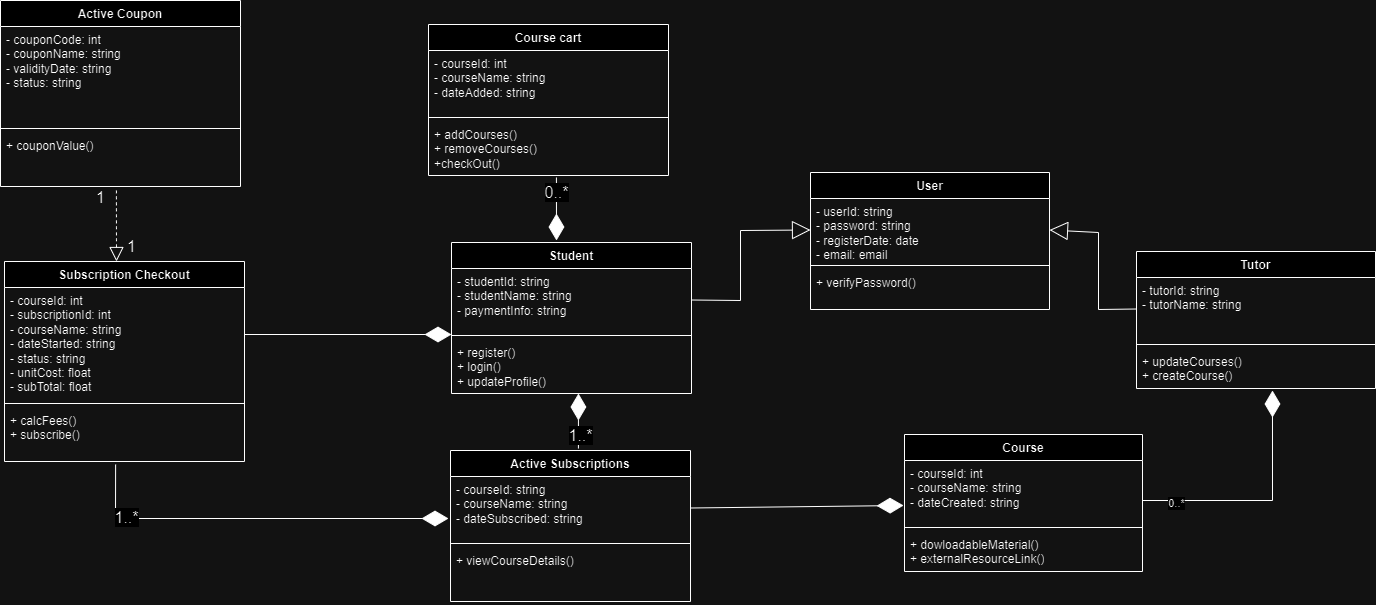

The diagram above was exported from draw.io. Its source (the exported page's mxGraphModel, read from the mxfile embedded in the PNG):
<mxGraphModel dx="2318" dy="924" grid="0" gridSize="10" guides="1" tooltips="1" connect="1" arrows="1" fold="1" page="0" pageScale="1" pageWidth="850" pageHeight="1100" math="0" shadow="0">
  <root>
    <mxCell id="0" />
    <mxCell id="1" parent="0" />
    <mxCell id="Uhy1z8ukq_Fo5KfkUnkJ-3" value="User" style="swimlane;fontStyle=1;align=center;verticalAlign=top;childLayout=stackLayout;horizontal=1;startSize=26;horizontalStack=0;resizeParent=1;resizeParentMax=0;resizeLast=0;collapsible=1;marginBottom=0;whiteSpace=wrap;html=1;" parent="1" vertex="1">
      <mxGeometry x="-23" y="145" width="239" height="137" as="geometry" />
    </mxCell>
    <mxCell id="Uhy1z8ukq_Fo5KfkUnkJ-4" value="- userId: string&lt;br&gt;- password: string&lt;br&gt;- registerDate: date&lt;br&gt;- email: email" style="text;strokeColor=none;fillColor=none;align=left;verticalAlign=top;spacingLeft=4;spacingRight=4;overflow=hidden;rotatable=0;points=[[0,0.5],[1,0.5]];portConstraint=eastwest;whiteSpace=wrap;html=1;" parent="Uhy1z8ukq_Fo5KfkUnkJ-3" vertex="1">
      <mxGeometry y="26" width="239" height="63" as="geometry" />
    </mxCell>
    <mxCell id="Uhy1z8ukq_Fo5KfkUnkJ-5" value="" style="line;strokeWidth=1;fillColor=none;align=left;verticalAlign=middle;spacingTop=-1;spacingLeft=3;spacingRight=3;rotatable=0;labelPosition=right;points=[];portConstraint=eastwest;strokeColor=inherit;" parent="Uhy1z8ukq_Fo5KfkUnkJ-3" vertex="1">
      <mxGeometry y="89" width="239" height="8" as="geometry" />
    </mxCell>
    <mxCell id="Uhy1z8ukq_Fo5KfkUnkJ-6" value="+ verifyPassword()" style="text;strokeColor=none;fillColor=none;align=left;verticalAlign=top;spacingLeft=4;spacingRight=4;overflow=hidden;rotatable=0;points=[[0,0.5],[1,0.5]];portConstraint=eastwest;whiteSpace=wrap;html=1;" parent="Uhy1z8ukq_Fo5KfkUnkJ-3" vertex="1">
      <mxGeometry y="97" width="239" height="40" as="geometry" />
    </mxCell>
    <mxCell id="Uhy1z8ukq_Fo5KfkUnkJ-22" value="" style="endArrow=block;endSize=16;endFill=0;html=1;rounded=0;exitX=0;exitY=0.5;exitDx=0;exitDy=0;entryX=1;entryY=0.5;entryDx=0;entryDy=0;" parent="1" source="Uhy1z8ukq_Fo5KfkUnkJ-9" target="Uhy1z8ukq_Fo5KfkUnkJ-4" edge="1">
      <mxGeometry x="-1" y="-200" width="160" relative="1" as="geometry">
        <mxPoint x="203" y="297" as="sourcePoint" />
        <mxPoint x="243" y="205" as="targetPoint" />
        <Array as="points">
          <mxPoint x="265" y="282" />
          <mxPoint x="265" y="205" />
        </Array>
        <mxPoint x="-140" y="171" as="offset" />
      </mxGeometry>
    </mxCell>
    <mxCell id="Uhy1z8ukq_Fo5KfkUnkJ-8" value="Tutor" style="swimlane;fontStyle=1;align=center;verticalAlign=top;childLayout=stackLayout;horizontal=1;startSize=26;horizontalStack=0;resizeParent=1;resizeParentMax=0;resizeLast=0;collapsible=1;marginBottom=0;whiteSpace=wrap;html=1;" parent="1" vertex="1">
      <mxGeometry x="303" y="224" width="239" height="137" as="geometry" />
    </mxCell>
    <mxCell id="Uhy1z8ukq_Fo5KfkUnkJ-9" value="- tutorId: string&lt;br&gt;- tutorName: string" style="text;strokeColor=none;fillColor=none;align=left;verticalAlign=top;spacingLeft=4;spacingRight=4;overflow=hidden;rotatable=0;points=[[0,0.5],[1,0.5]];portConstraint=eastwest;whiteSpace=wrap;html=1;" parent="Uhy1z8ukq_Fo5KfkUnkJ-8" vertex="1">
      <mxGeometry y="26" width="239" height="63" as="geometry" />
    </mxCell>
    <mxCell id="Uhy1z8ukq_Fo5KfkUnkJ-10" value="" style="line;strokeWidth=1;fillColor=none;align=left;verticalAlign=middle;spacingTop=-1;spacingLeft=3;spacingRight=3;rotatable=0;labelPosition=right;points=[];portConstraint=eastwest;strokeColor=inherit;" parent="Uhy1z8ukq_Fo5KfkUnkJ-8" vertex="1">
      <mxGeometry y="89" width="239" height="8" as="geometry" />
    </mxCell>
    <mxCell id="Uhy1z8ukq_Fo5KfkUnkJ-11" value="+ updateCourses()&lt;br&gt;+ createCourse()" style="text;strokeColor=none;fillColor=none;align=left;verticalAlign=top;spacingLeft=4;spacingRight=4;overflow=hidden;rotatable=0;points=[[0,0.5],[1,0.5]];portConstraint=eastwest;whiteSpace=wrap;html=1;" parent="Uhy1z8ukq_Fo5KfkUnkJ-8" vertex="1">
      <mxGeometry y="97" width="239" height="40" as="geometry" />
    </mxCell>
    <mxCell id="Uhy1z8ukq_Fo5KfkUnkJ-13" value="Student" style="swimlane;fontStyle=1;align=center;verticalAlign=top;childLayout=stackLayout;horizontal=1;startSize=26;horizontalStack=0;resizeParent=1;resizeParentMax=0;resizeLast=0;collapsible=1;marginBottom=0;whiteSpace=wrap;html=1;" parent="1" vertex="1">
      <mxGeometry x="-382" y="215" width="240" height="151" as="geometry" />
    </mxCell>
    <mxCell id="Uhy1z8ukq_Fo5KfkUnkJ-14" value="- studentId: string&lt;br&gt;- studentName: string&lt;br&gt;- paymentInfo: string&lt;br&gt;" style="text;strokeColor=none;fillColor=none;align=left;verticalAlign=top;spacingLeft=4;spacingRight=4;overflow=hidden;rotatable=0;points=[[0,0.5],[1,0.5]];portConstraint=eastwest;whiteSpace=wrap;html=1;" parent="Uhy1z8ukq_Fo5KfkUnkJ-13" vertex="1">
      <mxGeometry y="26" width="240" height="63" as="geometry" />
    </mxCell>
    <mxCell id="Uhy1z8ukq_Fo5KfkUnkJ-15" value="" style="line;strokeWidth=1;fillColor=none;align=left;verticalAlign=middle;spacingTop=-1;spacingLeft=3;spacingRight=3;rotatable=0;labelPosition=right;points=[];portConstraint=eastwest;strokeColor=inherit;" parent="Uhy1z8ukq_Fo5KfkUnkJ-13" vertex="1">
      <mxGeometry y="89" width="240" height="8" as="geometry" />
    </mxCell>
    <mxCell id="Uhy1z8ukq_Fo5KfkUnkJ-16" value="+ register()&lt;br&gt;+ login()&lt;br&gt;+ updateProfile()" style="text;strokeColor=none;fillColor=none;align=left;verticalAlign=top;spacingLeft=4;spacingRight=4;overflow=hidden;rotatable=0;points=[[0,0.5],[1,0.5]];portConstraint=eastwest;whiteSpace=wrap;html=1;" parent="Uhy1z8ukq_Fo5KfkUnkJ-13" vertex="1">
      <mxGeometry y="97" width="240" height="54" as="geometry" />
    </mxCell>
    <mxCell id="Uhy1z8ukq_Fo5KfkUnkJ-21" value="" style="endArrow=block;endSize=16;endFill=0;html=1;rounded=0;exitX=1;exitY=0.5;exitDx=0;exitDy=0;entryX=0;entryY=0.5;entryDx=0;entryDy=0;" parent="1" source="Uhy1z8ukq_Fo5KfkUnkJ-14" target="Uhy1z8ukq_Fo5KfkUnkJ-4" edge="1">
      <mxGeometry x="-1" y="-403" width="160" relative="1" as="geometry">
        <mxPoint x="-49" y="387" as="sourcePoint" />
        <mxPoint x="111" y="387" as="targetPoint" />
        <Array as="points">
          <mxPoint x="-93" y="273" />
          <mxPoint x="-93" y="203" />
        </Array>
        <mxPoint x="-150" y="-30" as="offset" />
      </mxGeometry>
    </mxCell>
    <mxCell id="SIFTcUBS4qaotZHCzAiF-5" value="Course" style="swimlane;fontStyle=1;align=center;verticalAlign=top;childLayout=stackLayout;horizontal=1;startSize=26;horizontalStack=0;resizeParent=1;resizeParentMax=0;resizeLast=0;collapsible=1;marginBottom=0;whiteSpace=wrap;html=1;" parent="1" vertex="1">
      <mxGeometry x="71" y="407" width="238" height="137" as="geometry" />
    </mxCell>
    <mxCell id="SIFTcUBS4qaotZHCzAiF-6" value="- courseId: int&lt;br&gt;- courseName: string&lt;br&gt;- dateCreated: string" style="text;strokeColor=none;fillColor=none;align=left;verticalAlign=top;spacingLeft=4;spacingRight=4;overflow=hidden;rotatable=0;points=[[0,0.5],[1,0.5]];portConstraint=eastwest;whiteSpace=wrap;html=1;" parent="SIFTcUBS4qaotZHCzAiF-5" vertex="1">
      <mxGeometry y="26" width="238" height="63" as="geometry" />
    </mxCell>
    <mxCell id="SIFTcUBS4qaotZHCzAiF-7" value="" style="line;strokeWidth=1;fillColor=none;align=left;verticalAlign=middle;spacingTop=-1;spacingLeft=3;spacingRight=3;rotatable=0;labelPosition=right;points=[];portConstraint=eastwest;strokeColor=inherit;" parent="SIFTcUBS4qaotZHCzAiF-5" vertex="1">
      <mxGeometry y="89" width="238" height="8" as="geometry" />
    </mxCell>
    <mxCell id="SIFTcUBS4qaotZHCzAiF-8" value="+ dowloadableMaterial()&lt;br&gt;+ externalResourceLink()" style="text;strokeColor=none;fillColor=none;align=left;verticalAlign=top;spacingLeft=4;spacingRight=4;overflow=hidden;rotatable=0;points=[[0,0.5],[1,0.5]];portConstraint=eastwest;whiteSpace=wrap;html=1;" parent="SIFTcUBS4qaotZHCzAiF-5" vertex="1">
      <mxGeometry y="97" width="238" height="40" as="geometry" />
    </mxCell>
    <mxCell id="SIFTcUBS4qaotZHCzAiF-13" value="" style="endArrow=diamondThin;endFill=1;endSize=24;html=1;rounded=0;entryX=-0.004;entryY=0.714;entryDx=0;entryDy=0;exitX=1;exitY=0.5;exitDx=0;exitDy=0;entryPerimeter=0;" parent="1" source="SIFTcUBS4qaotZHCzAiF-17" target="SIFTcUBS4qaotZHCzAiF-6" edge="1">
      <mxGeometry width="160" relative="1" as="geometry">
        <mxPoint x="-38" y="627" as="sourcePoint" />
        <mxPoint x="122" y="627" as="targetPoint" />
      </mxGeometry>
    </mxCell>
    <mxCell id="SIFTcUBS4qaotZHCzAiF-14" value="" style="endArrow=diamondThin;endFill=1;endSize=24;html=1;rounded=0;entryX=0.569;entryY=1.05;entryDx=0;entryDy=0;entryPerimeter=0;" parent="1" target="Uhy1z8ukq_Fo5KfkUnkJ-11" edge="1">
      <mxGeometry width="160" relative="1" as="geometry">
        <mxPoint x="309" y="473" as="sourcePoint" />
        <mxPoint x="469" y="473" as="targetPoint" />
        <Array as="points">
          <mxPoint x="439" y="473" />
        </Array>
      </mxGeometry>
    </mxCell>
    <mxCell id="SIFTcUBS4qaotZHCzAiF-15" value="0..*" style="edgeLabel;html=1;align=center;verticalAlign=middle;resizable=0;points=[];" parent="SIFTcUBS4qaotZHCzAiF-14" vertex="1" connectable="0">
      <mxGeometry x="-0.725" y="-2" relative="1" as="geometry">
        <mxPoint as="offset" />
      </mxGeometry>
    </mxCell>
    <mxCell id="SIFTcUBS4qaotZHCzAiF-16" value="Active Subscriptions" style="swimlane;fontStyle=1;align=center;verticalAlign=top;childLayout=stackLayout;horizontal=1;startSize=26;horizontalStack=0;resizeParent=1;resizeParentMax=0;resizeLast=0;collapsible=1;marginBottom=0;whiteSpace=wrap;html=1;" parent="1" vertex="1">
      <mxGeometry x="-383" y="423" width="240" height="151" as="geometry" />
    </mxCell>
    <mxCell id="SIFTcUBS4qaotZHCzAiF-17" value="- courseId: string&lt;br&gt;- courseName: string&lt;br&gt;- dateSubscribed: string" style="text;strokeColor=none;fillColor=none;align=left;verticalAlign=top;spacingLeft=4;spacingRight=4;overflow=hidden;rotatable=0;points=[[0,0.5],[1,0.5]];portConstraint=eastwest;whiteSpace=wrap;html=1;" parent="SIFTcUBS4qaotZHCzAiF-16" vertex="1">
      <mxGeometry y="26" width="240" height="63" as="geometry" />
    </mxCell>
    <mxCell id="SIFTcUBS4qaotZHCzAiF-18" value="" style="line;strokeWidth=1;fillColor=none;align=left;verticalAlign=middle;spacingTop=-1;spacingLeft=3;spacingRight=3;rotatable=0;labelPosition=right;points=[];portConstraint=eastwest;strokeColor=inherit;" parent="SIFTcUBS4qaotZHCzAiF-16" vertex="1">
      <mxGeometry y="89" width="240" height="8" as="geometry" />
    </mxCell>
    <mxCell id="SIFTcUBS4qaotZHCzAiF-19" value="+ viewCourseDetails()" style="text;strokeColor=none;fillColor=none;align=left;verticalAlign=top;spacingLeft=4;spacingRight=4;overflow=hidden;rotatable=0;points=[[0,0.5],[1,0.5]];portConstraint=eastwest;whiteSpace=wrap;html=1;" parent="SIFTcUBS4qaotZHCzAiF-16" vertex="1">
      <mxGeometry y="97" width="240" height="54" as="geometry" />
    </mxCell>
    <mxCell id="SIFTcUBS4qaotZHCzAiF-20" value="" style="endArrow=diamondThin;endFill=1;endSize=24;html=1;rounded=0;entryX=0.529;entryY=1;entryDx=0;entryDy=0;entryPerimeter=0;exitX=0.533;exitY=-0.013;exitDx=0;exitDy=0;exitPerimeter=0;" parent="1" source="SIFTcUBS4qaotZHCzAiF-16" target="Uhy1z8ukq_Fo5KfkUnkJ-16" edge="1">
      <mxGeometry width="160" relative="1" as="geometry">
        <mxPoint x="-255" y="420" as="sourcePoint" />
        <mxPoint x="-37" y="651" as="targetPoint" />
      </mxGeometry>
    </mxCell>
    <mxCell id="Xer8GMMSd4f8bmlBmvL6-10" value="1..*" style="edgeLabel;html=1;align=center;verticalAlign=middle;resizable=0;points=[];fontSize=16;" parent="SIFTcUBS4qaotZHCzAiF-20" vertex="1" connectable="0">
      <mxGeometry x="-0.4899" y="-2" relative="1" as="geometry">
        <mxPoint as="offset" />
      </mxGeometry>
    </mxCell>
    <mxCell id="SIFTcUBS4qaotZHCzAiF-21" value="Course cart" style="swimlane;fontStyle=1;align=center;verticalAlign=top;childLayout=stackLayout;horizontal=1;startSize=26;horizontalStack=0;resizeParent=1;resizeParentMax=0;resizeLast=0;collapsible=1;marginBottom=0;whiteSpace=wrap;html=1;" parent="1" vertex="1">
      <mxGeometry x="-405" y="-3" width="240" height="151" as="geometry" />
    </mxCell>
    <mxCell id="SIFTcUBS4qaotZHCzAiF-22" value="- courseId: int&lt;br&gt;- courseName: string&lt;br&gt;- dateAdded: string" style="text;strokeColor=none;fillColor=none;align=left;verticalAlign=top;spacingLeft=4;spacingRight=4;overflow=hidden;rotatable=0;points=[[0,0.5],[1,0.5]];portConstraint=eastwest;whiteSpace=wrap;html=1;" parent="SIFTcUBS4qaotZHCzAiF-21" vertex="1">
      <mxGeometry y="26" width="240" height="63" as="geometry" />
    </mxCell>
    <mxCell id="SIFTcUBS4qaotZHCzAiF-23" value="" style="line;strokeWidth=1;fillColor=none;align=left;verticalAlign=middle;spacingTop=-1;spacingLeft=3;spacingRight=3;rotatable=0;labelPosition=right;points=[];portConstraint=eastwest;strokeColor=inherit;" parent="SIFTcUBS4qaotZHCzAiF-21" vertex="1">
      <mxGeometry y="89" width="240" height="8" as="geometry" />
    </mxCell>
    <mxCell id="SIFTcUBS4qaotZHCzAiF-24" value="+ addCourses()&lt;br&gt;+ removeCourses()&lt;br&gt;+checkOut()" style="text;strokeColor=none;fillColor=none;align=left;verticalAlign=top;spacingLeft=4;spacingRight=4;overflow=hidden;rotatable=0;points=[[0,0.5],[1,0.5]];portConstraint=eastwest;whiteSpace=wrap;html=1;" parent="SIFTcUBS4qaotZHCzAiF-21" vertex="1">
      <mxGeometry y="97" width="240" height="54" as="geometry" />
    </mxCell>
    <mxCell id="SIFTcUBS4qaotZHCzAiF-25" value="" style="endArrow=diamondThin;endFill=1;endSize=24;html=1;rounded=0;exitX=0.533;exitY=1.037;exitDx=0;exitDy=0;exitPerimeter=0;" parent="1" source="SIFTcUBS4qaotZHCzAiF-24" edge="1">
      <mxGeometry width="160" relative="1" as="geometry">
        <mxPoint x="-493" y="280" as="sourcePoint" />
        <mxPoint x="-277" y="213" as="targetPoint" />
      </mxGeometry>
    </mxCell>
    <mxCell id="Xer8GMMSd4f8bmlBmvL6-8" value="0..*" style="edgeLabel;html=1;align=center;verticalAlign=middle;resizable=0;points=[];fontSize=16;" parent="SIFTcUBS4qaotZHCzAiF-25" vertex="1" connectable="0">
      <mxGeometry x="-0.5238" relative="1" as="geometry">
        <mxPoint as="offset" />
      </mxGeometry>
    </mxCell>
    <mxCell id="SIFTcUBS4qaotZHCzAiF-31" value="Subscription Checkout" style="swimlane;fontStyle=1;align=center;verticalAlign=top;childLayout=stackLayout;horizontal=1;startSize=26;horizontalStack=0;resizeParent=1;resizeParentMax=0;resizeLast=0;collapsible=1;marginBottom=0;whiteSpace=wrap;html=1;" parent="1" vertex="1">
      <mxGeometry x="-829" y="234" width="240" height="200" as="geometry" />
    </mxCell>
    <mxCell id="SIFTcUBS4qaotZHCzAiF-32" value="- courseId: int&lt;br&gt;- subscriptionId: int&lt;br&gt;- courseName: string&lt;br&gt;- dateStarted: string&lt;br&gt;- status: string&lt;br&gt;- unitCost: float&lt;br&gt;- subTotal: float" style="text;strokeColor=none;fillColor=none;align=left;verticalAlign=top;spacingLeft=4;spacingRight=4;overflow=hidden;rotatable=0;points=[[0,0.5],[1,0.5]];portConstraint=eastwest;whiteSpace=wrap;html=1;" parent="SIFTcUBS4qaotZHCzAiF-31" vertex="1">
      <mxGeometry y="26" width="240" height="112" as="geometry" />
    </mxCell>
    <mxCell id="SIFTcUBS4qaotZHCzAiF-33" value="" style="line;strokeWidth=1;fillColor=none;align=left;verticalAlign=middle;spacingTop=-1;spacingLeft=3;spacingRight=3;rotatable=0;labelPosition=right;points=[];portConstraint=eastwest;strokeColor=inherit;" parent="SIFTcUBS4qaotZHCzAiF-31" vertex="1">
      <mxGeometry y="138" width="240" height="8" as="geometry" />
    </mxCell>
    <mxCell id="SIFTcUBS4qaotZHCzAiF-34" value="+ calcFees()&lt;br&gt;+ subscribe()" style="text;strokeColor=none;fillColor=none;align=left;verticalAlign=top;spacingLeft=4;spacingRight=4;overflow=hidden;rotatable=0;points=[[0,0.5],[1,0.5]];portConstraint=eastwest;whiteSpace=wrap;html=1;" parent="SIFTcUBS4qaotZHCzAiF-31" vertex="1">
      <mxGeometry y="146" width="240" height="54" as="geometry" />
    </mxCell>
    <mxCell id="Xer8GMMSd4f8bmlBmvL6-1" value="" style="endArrow=diamondThin;endFill=1;endSize=24;html=1;rounded=0;exitX=0.463;exitY=1.056;exitDx=0;exitDy=0;exitPerimeter=0;" parent="1" source="SIFTcUBS4qaotZHCzAiF-34" edge="1">
      <mxGeometry width="160" relative="1" as="geometry">
        <mxPoint x="-592" y="491" as="sourcePoint" />
        <mxPoint x="-385" y="491" as="targetPoint" />
        <Array as="points">
          <mxPoint x="-718" y="491" />
        </Array>
      </mxGeometry>
    </mxCell>
    <mxCell id="Xer8GMMSd4f8bmlBmvL6-7" value="1..*" style="edgeLabel;html=1;align=center;verticalAlign=middle;resizable=0;points=[];fontSize=16;" parent="Xer8GMMSd4f8bmlBmvL6-1" vertex="1" connectable="0">
      <mxGeometry x="-0.6715" y="2" relative="1" as="geometry">
        <mxPoint as="offset" />
      </mxGeometry>
    </mxCell>
    <mxCell id="Xer8GMMSd4f8bmlBmvL6-2" value="Active Coupon" style="swimlane;fontStyle=1;align=center;verticalAlign=top;childLayout=stackLayout;horizontal=1;startSize=26;horizontalStack=0;resizeParent=1;resizeParentMax=0;resizeLast=0;collapsible=1;marginBottom=0;whiteSpace=wrap;html=1;" parent="1" vertex="1">
      <mxGeometry x="-833" y="-27" width="240" height="186" as="geometry" />
    </mxCell>
    <mxCell id="Xer8GMMSd4f8bmlBmvL6-3" value="- couponCode: int&lt;br&gt;- couponName: string&lt;br&gt;- validityDate: string&lt;br&gt;- status: string&lt;br&gt;" style="text;strokeColor=none;fillColor=none;align=left;verticalAlign=top;spacingLeft=4;spacingRight=4;overflow=hidden;rotatable=0;points=[[0,0.5],[1,0.5]];portConstraint=eastwest;whiteSpace=wrap;html=1;" parent="Xer8GMMSd4f8bmlBmvL6-2" vertex="1">
      <mxGeometry y="26" width="240" height="98" as="geometry" />
    </mxCell>
    <mxCell id="Xer8GMMSd4f8bmlBmvL6-4" value="" style="line;strokeWidth=1;fillColor=none;align=left;verticalAlign=middle;spacingTop=-1;spacingLeft=3;spacingRight=3;rotatable=0;labelPosition=right;points=[];portConstraint=eastwest;strokeColor=inherit;" parent="Xer8GMMSd4f8bmlBmvL6-2" vertex="1">
      <mxGeometry y="124" width="240" height="8" as="geometry" />
    </mxCell>
    <mxCell id="Xer8GMMSd4f8bmlBmvL6-5" value="+ couponValue()" style="text;strokeColor=none;fillColor=none;align=left;verticalAlign=top;spacingLeft=4;spacingRight=4;overflow=hidden;rotatable=0;points=[[0,0.5],[1,0.5]];portConstraint=eastwest;whiteSpace=wrap;html=1;" parent="Xer8GMMSd4f8bmlBmvL6-2" vertex="1">
      <mxGeometry y="132" width="240" height="54" as="geometry" />
    </mxCell>
    <mxCell id="Xer8GMMSd4f8bmlBmvL6-6" value="" style="endArrow=block;dashed=1;endFill=0;endSize=12;html=1;rounded=0;fontSize=12;curved=1;exitX=0.483;exitY=1.074;exitDx=0;exitDy=0;exitPerimeter=0;entryX=-0.037;entryY=1;entryDx=0;entryDy=0;entryPerimeter=0;" parent="1" source="Xer8GMMSd4f8bmlBmvL6-5" target="Xer8GMMSd4f8bmlBmvL6-12" edge="1">
      <mxGeometry width="160" relative="1" as="geometry">
        <mxPoint x="-681" y="374" as="sourcePoint" />
        <mxPoint x="-718" y="232" as="targetPoint" />
      </mxGeometry>
    </mxCell>
    <mxCell id="Xer8GMMSd4f8bmlBmvL6-11" value="1" style="text;html=1;align=center;verticalAlign=middle;resizable=0;points=[];autosize=1;strokeColor=none;fillColor=none;fontSize=16;" parent="1" vertex="1">
      <mxGeometry x="-747" y="154" width="27" height="31" as="geometry" />
    </mxCell>
    <mxCell id="Xer8GMMSd4f8bmlBmvL6-12" value="1" style="text;html=1;align=center;verticalAlign=middle;resizable=0;points=[];autosize=1;strokeColor=none;fillColor=none;fontSize=16;" parent="1" vertex="1">
      <mxGeometry x="-716" y="203" width="27" height="31" as="geometry" />
    </mxCell>
    <mxCell id="Xer8GMMSd4f8bmlBmvL6-15" value="" style="endArrow=diamondThin;endFill=1;endSize=24;html=1;rounded=0;entryX=0;entryY=0.375;entryDx=0;entryDy=0;exitX=1;exitY=0.5;exitDx=0;exitDy=0;entryPerimeter=0;" parent="1" target="Uhy1z8ukq_Fo5KfkUnkJ-15" edge="1">
      <mxGeometry width="160" relative="1" as="geometry">
        <mxPoint x="-589" y="307" as="sourcePoint" />
        <mxPoint x="-376" y="304" as="targetPoint" />
      </mxGeometry>
    </mxCell>
  </root>
</mxGraphModel>